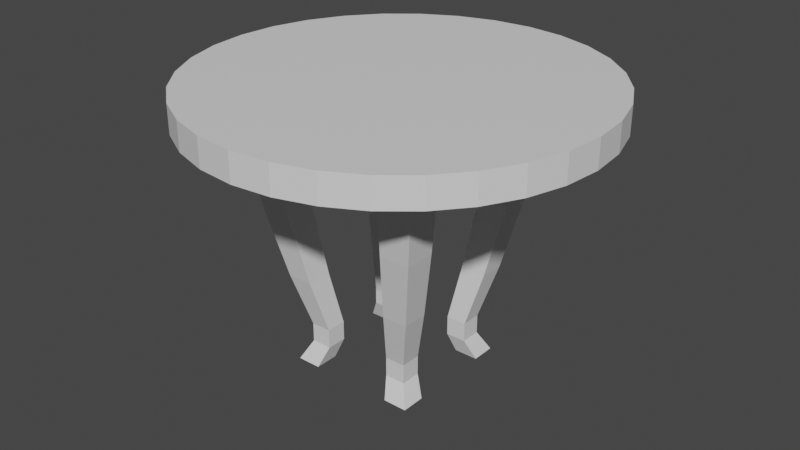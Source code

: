 # Source: garden_table.blend  (saved by Blender 2.80.75; exported with 4.5.12 LTS)
import bpy
from mathutils import Matrix  # noqa: F401  (used for matrix-valued properties, if any)

bpy.ops.wm.read_factory_settings(use_empty=True)
scene = bpy.context.scene
scene.name = 'Scene'

# ---- collections
col_collection = bpy.data.collections.new('Collection'); scene.collection.children.link(col_collection)

# ---- materials (node trees are filled in below, after node groups)
mat_material_001 = bpy.data.materials.new('Material.001')
mat_material_001.use_transparent_shadow = False

# ---- material node trees
mat_material_001.use_nodes = True; mat_material_001.node_tree.nodes.clear()
_N = mat_material_001.node_tree.nodes; _L = mat_material_001.node_tree.links
n0 = _N.new('ShaderNodeOutputMaterial'); n0.name = 'Material Output'; n0.location = (300, 300)
n1 = _N.new('ShaderNodeBsdfPrincipled'); n1.name = 'Principled BSDF'; n1.location = (10, 300)
n1.distribution = 'GGX'
n1.subsurface_method = 'BURLEY'
n1.inputs[3].default_value = 1.45
n1.inputs[27].default_value = (0.0, 0.0, 0.0, 1.0)
n1.inputs[28].default_value = 1.0
_L.new(n1.outputs[0], n0.inputs[0])
n0.is_active_output = True

# ---- world
world_world = bpy.data.worlds.new('World'); scene.world = world_world
world_world.use_nodes = True; world_world.node_tree.nodes.clear()
_N = world_world.node_tree.nodes; _L = world_world.node_tree.links
n0 = _N.new('ShaderNodeOutputWorld'); n0.name = 'World Output'; n0.location = (300, 300)
n1 = _N.new('ShaderNodeBackground'); n1.name = 'Background'; n1.location = (10, 300)
n1.inputs[0].default_value = (0.05088, 0.05088, 0.05088, 1.0)
_L.new(n1.outputs[0], n0.inputs[0])
n0.is_active_output = True
world_world.color = (0.05088, 0.05088, 0.05088)
world_world.use_sun_shadow = False
world_world.sun_shadow_jitter_overblur = 0.0

# ---- meshes
me_cube_002 = bpy.data.meshes.new('Cube.002')
me_cube_002.from_pydata([(-2.162, 0.8304, -0.8213), (-1.0, -1.0, 0.8233), (-2.162, 2.162, -0.8213), (-1.0, 1.0, 0.8233), (-0.8304, 0.8304, -0.8213), (1.0, -1.0, 0.8233), (-0.8304, 2.162, -0.8213), (1.0, 1.0, 0.8233), (-2.162, 6.788, -0.8213), (-1.0, 7.95, 0.8233), (-2.162, 8.119, -0.8213), (-1.0, 9.95, 0.8233), (-0.8304, 6.788, -0.8213), (1.0, 7.95, 0.8233), (-0.8304, 8.119, -0.8213), (1.0, 9.95, 0.8233), (-8.119, 0.8304, -0.8213), (-9.95, -1.0, 0.8233), (-8.119, 2.162, -0.8213), (-9.95, 1.0, 0.8233), (-6.788, 0.8304, -0.8213), (-7.95, -1.0, 0.8233), (-6.788, 2.162, -0.8213), (-7.95, 1.0, 0.8233), (-4.295, 15.62, 0.8556), (-4.295, 7.361, 1.044), (-2.147, 15.41, 0.8556), (-3.757, 7.308, 1.044), (-0.0815, 14.78, 0.8556), (-3.241, 7.151, 1.044), (1.822, 13.76, 0.8556), (-2.765, 6.897, 1.044), (3.49, 12.39, 0.8556), (-2.348, 6.554, 1.044), (4.859, 10.72, 0.8556), (-2.005, 6.137, 1.044), (5.877, 8.82, 0.8556), (-1.751, 5.661, 1.044), (6.503, 6.755, 0.8556), (-1.594, 5.144, 1.044), (6.715, 4.607, 0.8556), (-1.541, 4.607, 1.044), (6.503, 2.459, 0.8556), (-1.594, 4.07, 1.044), (5.877, 0.394, 0.8556), (-1.751, 3.553, 1.044), (4.859, -1.509, 0.8556), (-2.005, 3.077, 1.044), (3.49, -3.178, 0.8556), (-2.348, 2.66, 1.044), (1.822, -4.547, 0.8556), (-2.765, 2.318, 1.044), (-0.0815, -5.564, 0.8556), (-3.241, 2.063, 1.044), (-2.147, -6.191, 0.8556), (-3.757, 1.906, 1.044), (-4.295, -6.402, 0.8556), (-4.295, 1.854, 1.044), (-6.443, -6.191, 0.8556), (-4.832, 1.906, 1.044), (-8.508, -5.564, 0.8556), (-5.348, 2.063, 1.044), (-10.41, -4.547, 0.8556), (-5.825, 2.318, 1.044), (-12.08, -3.178, 0.8556), (-6.242, 2.66, 1.044), (-13.45, -1.509, 0.8556), (-6.584, 3.077, 1.044), (-14.47, 0.394, 0.8556), (-6.839, 3.553, 1.044), (-15.09, 2.459, 0.8556), (-6.995, 4.07, 1.044), (-15.3, 4.607, 0.8556), (-7.048, 4.607, 1.044), (-15.09, 6.755, 0.8556), (-6.995, 5.144, 1.044), (-14.47, 8.82, 0.8556), (-6.839, 5.661, 1.044), (-13.45, 10.72, 0.8556), (-6.584, 6.137, 1.044), (-12.08, 12.39, 0.8556), (-6.242, 6.554, 1.044), (-10.41, 13.76, 0.8556), (-5.825, 6.897, 1.044), (-8.508, 14.78, 0.8556), (-5.348, 7.151, 1.044), (-6.443, 15.41, 0.8556), (-4.832, 7.308, 1.044), (-8.119, 6.788, -0.8213), (-9.95, 7.95, 0.8233), (-8.119, 8.119, -0.8213), (-9.95, 9.95, 0.8233), (-6.788, 6.788, -0.8213), (-7.95, 7.95, 0.8233), (-6.788, 8.119, -0.8213), (-7.95, 9.95, 0.8233), (-8.334, 6.924, -0.2104), (-8.334, 8.334, -0.2104), (-6.924, 8.334, -0.2104), (-6.924, 6.924, -0.2104), (-2.025, 6.924, -0.2104), (-2.025, 8.334, -0.2105), (-0.6156, 8.334, -0.2105), (-0.6156, 6.924, -0.2105), (-8.334, 0.6156, -0.2104), (-8.334, 2.025, -0.2105), (-6.924, 2.025, -0.2105), (-6.924, 0.6156, -0.2105), (-2.025, 0.6156, -0.2105), (-2.025, 2.025, -0.2105), (-0.6156, 2.025, -0.2105), (-0.6156, 0.6156, -0.2105), (-7.57, 7.57, -0.5636), (-6.439, 7.57, -0.5636), (-6.439, 6.439, -0.5636), (-7.57, 6.439, -0.5636), (-7.57, 2.511, -0.5636), (-6.439, 2.511, -0.5636), (-6.439, 1.38, -0.5636), (-7.57, 1.38, -0.5636), (-2.511, 7.57, -0.5636), (-1.38, 7.57, -0.5636), (-1.38, 6.439, -0.5636), (-2.511, 6.439, -0.5636), (-2.511, 2.511, -0.5636), (-1.38, 2.511, -0.5636), (-1.38, 1.38, -0.5636), (-2.511, 1.38, -0.5636), (-7.57, 2.511, -0.6924), (-6.439, 2.511, -0.6924), (-6.439, 1.38, -0.6924), (-7.57, 1.38, -0.6924), (-7.57, 7.57, -0.6924), (-6.439, 7.57, -0.6924), (-6.439, 6.439, -0.6924), (-7.57, 6.439, -0.6924), (-2.511, 7.57, -0.6924), (-1.38, 7.57, -0.6924), (-1.38, 6.439, -0.6924), (-2.511, 6.439, -0.6924), (-2.511, 2.511, -0.6924), (-1.38, 2.511, -0.6924), (-1.38, 1.38, -0.6924), (-2.511, 1.38, -0.6924), (-1.524, -0.1743, 0.2506), (-1.524, 1.524, 0.2506), (0.1743, 1.524, 0.2506), (0.1743, -0.1743, 0.2506), (-9.124, -0.1743, 0.2504), (-9.124, 1.524, 0.2504), (-7.426, 1.524, 0.2504), (-7.426, -0.1743, 0.2504), (-1.524, 7.426, 0.2506), (-1.524, 9.124, 0.2506), (0.1743, 9.124, 0.2506), (0.1743, 7.426, 0.2506), (-9.124, 7.426, 0.2506), (-9.124, 9.124, 0.2506), (-7.426, 9.124, 0.2506), (-7.426, 7.426, 0.2506), (1.0, 1.0, 0.8233), (1.0, -1.0, 0.8233), (0.1743, 1.524, 0.2506), (0.1743, -0.1743, 0.2506), (-2.147, 15.41, 1.044), (-4.295, 15.62, 1.044), (-0.0815, 14.78, 1.044), (1.822, 13.76, 1.044), (3.49, 12.39, 1.044), (4.859, 10.72, 1.044), (5.877, 8.82, 1.044), (6.503, 6.755, 1.044), (6.715, 4.607, 1.044), (6.503, 2.459, 1.044), (5.877, 0.394, 1.044), (4.859, -1.509, 1.044), (3.49, -3.178, 1.044), (1.822, -4.547, 1.044), (-0.0815, -5.564, 1.044), (-2.147, -6.191, 1.044), (-4.295, -6.402, 1.044), (-6.443, -6.191, 1.044), (-8.508, -5.564, 1.044), (-10.41, -4.547, 1.044), (-12.08, -3.178, 1.044), (-13.45, -1.509, 1.044), (-14.47, 0.394, 1.044), (-15.09, 2.459, 1.044), (-15.3, 4.607, 1.044), (-15.09, 6.755, 1.044), (-14.47, 8.82, 1.044), (-13.45, 10.72, 1.044), (-12.08, 12.39, 1.044), (-10.41, 13.76, 1.044), (-8.508, 14.78, 1.044), (-6.443, 15.41, 1.044), (-4.301, 4.548, 1.044)], [], [(144, 1, 3, 145), (145, 3, 160, 162), (146, 7, 5, 147), (163, 161, 1, 144), (2, 6, 4, 0), (152, 9, 11, 153), (153, 11, 15, 154), (154, 15, 13, 155), (155, 13, 9, 152), (10, 14, 12, 8), (148, 17, 19, 149), (149, 19, 23, 150), (150, 23, 21, 151), (151, 21, 17, 148), (18, 22, 20, 16), (24, 165, 164, 26), (26, 164, 166, 28), (28, 166, 167, 30), (30, 167, 168, 32), (32, 168, 169, 34), (34, 169, 170, 36), (36, 170, 171, 38), (38, 171, 172, 40), (40, 172, 173, 42), (42, 173, 174, 44), (44, 174, 175, 46), (46, 175, 176, 48), (48, 176, 177, 50), (50, 177, 178, 52), (52, 178, 179, 54), (54, 179, 180, 56), (56, 180, 181, 58), (58, 181, 182, 60), (60, 182, 183, 62), (62, 183, 184, 64), (64, 184, 185, 66), (66, 185, 186, 68), (68, 186, 187, 70), (70, 187, 188, 72), (72, 188, 189, 74), (74, 189, 190, 76), (76, 190, 191, 78), (78, 191, 192, 80), (80, 192, 193, 82), (82, 193, 194, 84), (34, 15, 32), (84, 194, 195, 86), (86, 195, 165, 24), (30, 15, 28), (156, 89, 91, 157), (157, 91, 95, 158), (158, 95, 93, 159), (159, 93, 89, 156), (90, 94, 92, 88), (15, 11, 26, 28), (26, 11, 24), (24, 11, 86), (32, 15, 30), (80, 91, 78), (82, 91, 80), (84, 95, 91, 82), (86, 95, 84), (11, 95, 86), (9, 93, 95, 11), (13, 15, 34, 36), (36, 38, 13), (40, 13, 38), (42, 160, 40), (40, 160, 13), (44, 160, 42), (161, 160, 44, 46), (46, 48, 161), (50, 161, 48), (52, 161, 50), (1, 161, 52, 54), (54, 56, 1), (56, 21, 1), (58, 21, 56), (60, 21, 58), (62, 21, 60), (21, 62, 17), (62, 64, 17), (66, 17, 64), (68, 17, 66), (17, 68, 19), (68, 70, 19), (78, 91, 76), (91, 89, 76), (76, 89, 74), (74, 89, 72), (72, 19, 70), (89, 19, 72), (1, 21, 23, 3), (19, 89, 93, 23), (3, 9, 13, 160), (23, 9, 3), (9, 23, 93), (27, 196, 29), (114, 99, 96, 115), (113, 98, 99, 114), (112, 97, 98, 113), (115, 96, 97, 112), (122, 103, 100, 123), (121, 102, 103, 122), (120, 101, 102, 121), (123, 100, 101, 120), (118, 107, 104, 119), (117, 106, 107, 118), (116, 105, 106, 117), (119, 104, 105, 116), (126, 111, 108, 127), (125, 110, 111, 126), (124, 109, 110, 125), (127, 108, 109, 124), (135, 115, 112, 132), (132, 112, 113, 133), (133, 113, 114, 134), (134, 114, 115, 135), (131, 119, 116, 128), (128, 116, 117, 129), (129, 117, 118, 130), (130, 118, 119, 131), (139, 123, 120, 136), (136, 120, 121, 137), (137, 121, 122, 138), (138, 122, 123, 139), (143, 127, 124, 140), (140, 124, 125, 141), (141, 125, 126, 142), (142, 126, 127, 143), (20, 130, 131, 16), (22, 129, 130, 20), (18, 128, 129, 22), (16, 131, 128, 18), (92, 134, 135, 88), (94, 133, 134, 92), (90, 132, 133, 94), (88, 135, 132, 90), (12, 138, 139, 8), (14, 137, 138, 12), (10, 136, 137, 14), (8, 139, 136, 10), (4, 142, 143, 0), (6, 141, 142, 4), (2, 140, 141, 6), (0, 143, 140, 2), (111, 163, 144, 108), (110, 162, 163, 111), (109, 145, 162, 110), (108, 144, 145, 109), (107, 151, 148, 104), (106, 150, 151, 107), (105, 149, 150, 106), (104, 148, 149, 105), (103, 155, 152, 100), (102, 154, 155, 103), (101, 153, 154, 102), (100, 152, 153, 101), (99, 159, 156, 96), (98, 158, 159, 99), (97, 157, 158, 98), (96, 156, 157, 97), (5, 7, 160, 161), (7, 146, 162, 160), (147, 5, 161, 163), (146, 147, 163, 162), (25, 27, 164, 165), (27, 29, 166, 164), (29, 31, 167, 166), (31, 33, 168, 167), (33, 35, 169, 168), (35, 37, 170, 169), (37, 39, 171, 170), (39, 41, 172, 171), (41, 43, 173, 172), (43, 45, 174, 173), (45, 47, 175, 174), (47, 49, 176, 175), (49, 51, 177, 176), (51, 53, 178, 177), (53, 55, 179, 178), (55, 57, 180, 179), (57, 59, 181, 180), (59, 61, 182, 181), (61, 63, 183, 182), (63, 65, 184, 183), (65, 67, 185, 184), (67, 69, 186, 185), (69, 71, 187, 186), (71, 73, 188, 187), (73, 75, 189, 188), (75, 77, 190, 189), (77, 79, 191, 190), (79, 81, 192, 191), (81, 83, 193, 192), (83, 85, 194, 193), (85, 87, 195, 194), (87, 25, 165, 195), (39, 196, 41), (196, 73, 71), (73, 196, 75), (196, 77, 75), (77, 196, 79), (67, 196, 69), (69, 196, 71), (63, 196, 65), (65, 196, 67), (59, 196, 61), (61, 196, 63), (55, 196, 57), (57, 196, 59), (51, 196, 53), (53, 196, 55), (49, 196, 51), (45, 196, 47), (47, 196, 49), (41, 196, 43), (43, 196, 45), (35, 196, 37), (37, 196, 39), (31, 196, 33), (33, 196, 35), (29, 196, 31), (196, 27, 25), (25, 87, 196), (87, 85, 196), (196, 85, 83), (83, 81, 196), (196, 81, 79)])
_uv = me_cube_002.uv_layers.new(name='UVMap')
_uv.uv.foreach_set('vector', [0.5625, 0.0, 0.625, 0.0, 0.625, 0.25, 0.5625, 0.25, 0.5625, 0.25, 0.625, 0.25, 0.625, 0.5, 0.5625, 0.5, 0.5625, 0.5, 0.625, 0.5, 0.625, 0.75, 0.5625, 0.75, 0.5625, 0.75, 0.625, 0.75, 0.625, 1.0, 0.5625, 1.0, 0.125, 0.5, 0.375, 0.5, 0.375, 0.75, 0.125, 0.75, 0.5625, 0.0, 0.625, 0.0, 0.625, 0.25, 0.5625, 0.25, 0.5625, 0.25, 0.625, 0.25, 0.625, 0.5, 0.5625, 0.5, 0.5625, 0.5, 0.625, 0.5, 0.625, 0.75, 0.5625, 0.75, 0.5625, 0.75, 0.625, 0.75, 0.625, 1.0, 0.5625, 1.0, 0.125, 0.5, 0.375, 0.5, 0.375, 0.75, 0.125, 0.75, 0.5625, -5.457e-12, 0.625, 0.0, 0.625, 0.25, 0.5625, 0.25, 0.5625, 0.25, 0.625, 0.25, 0.625, 0.5, 0.5625, 0.5, 0.5625, 0.5, 0.625, 0.5, 0.625, 0.75, 0.5625, 0.75, 0.5625, 0.75, 0.625, 0.75, 0.625, 1.0, 0.5625, 1.0, 0.125, 0.5, 0.375, 0.5, 0.375, 0.75, 0.125, 0.75, 1.0, 0.5, 1.0, 1.0, 0.9688, 1.0, 0.9688, 0.5, 0.9688, 0.5, 0.9688, 1.0, 0.9375, 1.0, 0.9375, 0.5, 0.9375, 0.5, 0.9375, 1.0, 0.9062, 1.0, 0.9062, 0.5, 0.9062, 0.5, 0.9062, 1.0, 0.875, 1.0, 0.875, 0.5, 0.875, 0.5, 0.875, 1.0, 0.8438, 1.0, 0.8438, 0.5, 0.8438, 0.5, 0.8438, 1.0, 0.8125, 1.0, 0.8125, 0.5, 0.8125, 0.5, 0.8125, 1.0, 0.7812, 1.0, 0.7812, 0.5, 0.7812, 0.5, 0.7812, 1.0, 0.75, 1.0, 0.75, 0.5, 0.75, 0.5, 0.75, 1.0, 0.7188, 1.0, 0.7188, 0.5, 0.7188, 0.5, 0.7188, 1.0, 0.6875, 1.0, 0.6875, 0.5, 0.6875, 0.5, 0.6875, 1.0, 0.6562, 1.0, 0.6562, 0.5, 0.6562, 0.5, 0.6562, 1.0, 0.625, 1.0, 0.625, 0.5, 0.625, 0.5, 0.625, 1.0, 0.5938, 1.0, 0.5938, 0.5, 0.5938, 0.5, 0.5938, 1.0, 0.5625, 1.0, 0.5625, 0.5, 0.5625, 0.5, 0.5625, 1.0, 0.5312, 1.0, 0.5312, 0.5, 0.5312, 0.5, 0.5312, 1.0, 0.5, 1.0, 0.5, 0.5, 0.5, 0.5, 0.5, 1.0, 0.4688, 1.0, 0.4688, 0.5, 0.4688, 0.5, 0.4688, 1.0, 0.4375, 1.0, 0.4375, 0.5, 0.4375, 0.5, 0.4375, 1.0, 0.4062, 1.0, 0.4062, 0.5, 0.4062, 0.5, 0.4062, 1.0, 0.375, 1.0, 0.375, 0.5, 0.375, 0.5, 0.375, 1.0, 0.3438, 1.0, 0.3438, 0.5, 0.3438, 0.5, 0.3438, 1.0, 0.3125, 1.0, 0.3125, 0.5, 0.3125, 0.5, 0.3125, 1.0, 0.2812, 1.0, 0.2812, 0.5, 0.2812, 0.5, 0.2812, 1.0, 0.25, 1.0, 0.25, 0.5, 0.25, 0.5, 0.25, 1.0, 0.2188, 1.0, 0.2188, 0.5, 0.2188, 0.5, 0.2188, 1.0, 0.1875, 1.0, 0.1875, 0.5, 0.1875, 0.5, 0.1875, 1.0, 0.1562, 1.0, 0.1562, 0.5, 0.1562, 0.5, 0.1562, 1.0, 0.125, 1.0, 0.125, 0.5, 0.125, 0.5, 0.125, 1.0, 0.09375, 1.0, 0.09375, 0.5, 0.09375, 0.5, 0.09375, 1.0, 0.0625, 1.0, 0.0625, 0.5, 0.8438, 0.5, 0.0, 0.0, 0.875, 0.5, 0.0625, 0.5, 0.0625, 1.0, 0.03125, 1.0, 0.03125, 0.5, 0.03125, 0.5, 0.03125, 1.0, 0.0, 1.0, 0.0, 0.5, 0.9062, 0.5, 0.0, 0.0, 0.9375, 0.5, 0.5625, 0.0, 0.625, 0.0, 0.625, 0.25, 0.5625, 0.25, 0.5625, 0.25, 0.625, 0.25, 0.625, 0.5, 0.5625, 0.5, 0.5625, 0.5, 0.625, 0.5, 0.625, 0.75, 0.5625, 0.75, 0.5625, 0.75, 0.625, 0.75, 0.625, 1.0, 0.5625, 1.0, 0.125, 0.5, 0.375, 0.5, 0.375, 0.75, 0.125, 0.75, 0.0, 0.0, 0.625, 0.25, 0.9688, 0.5, 0.9375, 0.5, 0.9688, 0.5, 0.625, 0.25, 1.0, 0.5, 1.0, 0.5, 0.625, 0.25, 0.03125, 0.5, 0.875, 0.5, 0.0, 0.0, 0.9062, 0.5, 0.125, 0.5, 0.0, 0.0, 0.1562, 0.5, 0.09375, 0.5, 0.0, 0.0, 0.125, 0.5, 0.0625, 0.5, 0.625, 0.5, 0.625, 0.25, 0.09375, 0.5, 0.03125, 0.5, 0.625, 0.5, 0.0625, 0.5, 0.625, 0.25, 0.625, 0.5, 0.03125, 0.5, 0.625, 0.0, 0.625, 0.75, 0.625, 0.5, 0.625, 0.25, 0.625, 0.75, 0.0, 0.0, 0.8438, 0.5, 0.8125, 0.5, 0.8125, 0.5, 0.7812, 0.5, 0.625, 0.75, 0.75, 0.5, 0.625, 0.75, 0.7812, 0.5, 0.7188, 0.5, 0.0, 0.0, 0.75, 0.5, 0.75, 0.5, 0.0, 0.0, 0.625, 0.75, 0.6875, 0.5, 0.0, 0.0, 0.7188, 0.5, 0.625, 0.75, 0.0, 0.0, 0.6875, 0.5, 0.6562, 0.5, 0.6562, 0.5, 0.625, 0.5, 0.625, 0.75, 0.5938, 0.5, 0.625, 0.75, 0.625, 0.5, 0.5625, 0.5, 0.625, 0.75, 0.5938, 0.5, 0.625, 1.0, 0.625, 0.75, 0.5625, 0.5, 0.5312, 0.5, 0.5312, 0.5, 0.5, 0.5, 0.625, 1.0, 0.5, 0.5, 0.0, 0.0, 0.625, 1.0, 0.4688, 0.5, 0.0, 0.0, 0.5, 0.5, 0.4375, 0.5, 0.0, 0.0, 0.4688, 0.5, 0.4062, 0.5, 0.0, 0.0, 0.4375, 0.5, 0.0, 0.0, 0.4062, 0.5, 0.625, 1.0, 0.4062, 0.5, 0.375, 0.5, 0.625, 1.0, 0.3438, 0.5, 0.625, 1.0, 0.375, 0.5, 0.3125, 0.5, 0.625, 1.0, 0.3438, 0.5, 0.625, 1.0, 0.3125, 0.5, 0.625, 0.25, 0.3125, 0.5, 0.2812, 0.5, 0.625, 0.25, 0.1562, 0.5, 0.0, 0.0, 0.1875, 0.5, 0.0, 0.0, 0.625, 0.0, 0.1875, 0.5, 0.1875, 0.5, 0.625, 0.0, 0.2188, 0.5, 0.2188, 0.5, 0.625, 0.0, 0.25, 0.5, 0.25, 0.5, 0.625, 0.25, 0.2812, 0.5, 0.625, 0.0, 0.625, 0.25, 0.25, 0.5, 0.625, 1.0, 0.0, 0.0, 0.625, 0.5, 0.625, 0.25, 0.625, 0.25, 0.625, 0.0, 0.625, 0.75, 0.625, 0.5, 0.625, 0.25, 0.625, 1.0, 0.625, 0.75, 0.0, 0.0, 0.625, 0.5, 0.625, 1.0, 0.625, 0.25, 0.625, 1.0, 0.625, 0.5, 0.625, 0.75, 0.5687, 1.0, 0.4844, 1.0, 0.6851, 1.0, 0.4375, 0.75, 0.5, 0.75, 0.5, 1.0, 0.4375, 1.0, 0.4375, 0.5, 0.5, 0.5, 0.5, 0.75, 0.4375, 0.75, 0.4375, 0.25, 0.5, 0.25, 0.5, 0.5, 0.4375, 0.5, 0.4375, 0.0, 0.5, 0.0, 0.5, 0.25, 0.4375, 0.25, 0.4375, 0.75, 0.5, 0.75, 0.5, 1.0, 0.4375, 1.0, 0.4375, 0.5, 0.5, 0.5, 0.5, 0.75, 0.4375, 0.75, 0.4375, 0.25, 0.5, 0.25, 0.5, 0.5, 0.4375, 0.5, 0.4375, 0.0, 0.5, 0.0, 0.5, 0.25, 0.4375, 0.25, 0.4375, 0.75, 0.5, 0.75, 0.5, 1.0, 0.4375, 1.0, 0.4375, 0.5, 0.5, 0.5, 0.5, 0.75, 0.4375, 0.75, 0.4375, 0.25, 0.5, 0.25, 0.5, 0.5, 0.4375, 0.5, 0.4375, 0.0, 0.5, 0.0, 0.5, 0.25, 0.4375, 0.25, 0.4375, 0.75, 0.5, 0.75, 0.5, 1.0, 0.4375, 1.0, 0.4375, 0.5, 0.5, 0.5, 0.5, 0.75, 0.4375, 0.75, 0.4375, 0.25, 0.5, 0.25, 0.5, 0.5, 0.4375, 0.5, 0.4375, 0.0, 0.5, 0.0, 0.5, 0.25, 0.4375, 0.25, 0.4062, 0.0, 0.4375, 0.0, 0.4375, 0.25, 0.4062, 0.25, 0.4062, 0.25, 0.4375, 0.25, 0.4375, 0.5, 0.4062, 0.5, 0.4062, 0.5, 0.4375, 0.5, 0.4375, 0.75, 0.4062, 0.75, 0.4062, 0.75, 0.4375, 0.75, 0.4375, 1.0, 0.4062, 1.0, 0.4062, 0.0, 0.4375, 0.0, 0.4375, 0.25, 0.4062, 0.25, 0.4062, 0.25, 0.4375, 0.25, 0.4375, 0.5, 0.4062, 0.5, 0.4062, 0.5, 0.4375, 0.5, 0.4375, 0.75, 0.4062, 0.75, 0.4062, 0.75, 0.4375, 0.75, 0.4375, 1.0, 0.4062, 1.0, 0.4062, 0.0, 0.4375, 0.0, 0.4375, 0.25, 0.4062, 0.25, 0.4062, 0.25, 0.4375, 0.25, 0.4375, 0.5, 0.4062, 0.5, 0.4062, 0.5, 0.4375, 0.5, 0.4375, 0.75, 0.4062, 0.75, 0.4062, 0.75, 0.4375, 0.75, 0.4375, 1.0, 0.4062, 1.0, 0.4062, 0.0, 0.4375, 0.0, 0.4375, 0.25, 0.4062, 0.25, 0.4062, 0.25, 0.4375, 0.25, 0.4375, 0.5, 0.4062, 0.5, 0.4062, 0.5, 0.4375, 0.5, 0.4375, 0.75, 0.4062, 0.75, 0.4062, 0.75, 0.4375, 0.75, 0.4375, 1.0, 0.4062, 1.0, 0.375, 0.75, 0.4062, 0.75, 0.4062, 1.0, 0.375, 1.0, 0.375, 0.5, 0.4062, 0.5, 0.4062, 0.75, 0.375, 0.75, 0.375, 0.25, 0.4062, 0.25, 0.4062, 0.5, 0.375, 0.5, 0.375, 0.0, 0.4062, 0.0, 0.4062, 0.25, 0.375, 0.25, 0.375, 0.75, 0.4062, 0.75, 0.4062, 1.0, 0.375, 1.0, 0.375, 0.5, 0.4062, 0.5, 0.4062, 0.75, 0.375, 0.75, 0.375, 0.25, 0.4062, 0.25, 0.4062, 0.5, 0.375, 0.5, 0.375, 0.0, 0.4062, 0.0, 0.4062, 0.25, 0.375, 0.25, 0.375, 0.75, 0.4062, 0.75, 0.4062, 1.0, 0.375, 1.0, 0.375, 0.5, 0.4062, 0.5, 0.4062, 0.75, 0.375, 0.75, 0.375, 0.25, 0.4062, 0.25, 0.4062, 0.5, 0.375, 0.5, 0.375, 0.0, 0.4062, 0.0, 0.4062, 0.25, 0.375, 0.25, 0.375, 0.75, 0.4062, 0.75, 0.4062, 1.0, 0.375, 1.0, 0.375, 0.5, 0.4062, 0.5, 0.4062, 0.75, 0.375, 0.75, 0.375, 0.25, 0.4062, 0.25, 0.4062, 0.5, 0.375, 0.5, 0.375, 0.0, 0.4062, 0.0, 0.4062, 0.25, 0.375, 0.25, 0.5, 0.75, 0.5625, 0.75, 0.5625, 1.0, 0.5, 1.0, 0.5, 0.5, 0.5625, 0.5, 0.5625, 0.75, 0.5, 0.75, 0.5, 0.25, 0.5625, 0.25, 0.5625, 0.5, 0.5, 0.5, 0.5, 0.0, 0.5625, 0.0, 0.5625, 0.25, 0.5, 0.25, 0.5, 0.75, 0.5625, 0.75, 0.5625, 1.0, 0.5, 1.0, 0.5, 0.5, 0.5625, 0.5, 0.5625, 0.75, 0.5, 0.75, 0.5, 0.25, 0.5625, 0.25, 0.5625, 0.5, 0.5, 0.5, 0.5, 0.0, 0.5625, -5.457e-12, 0.5625, 0.25, 0.5, 0.25, 0.5, 0.75, 0.5625, 0.75, 0.5625, 1.0, 0.5, 1.0, 0.5, 0.5, 0.5625, 0.5, 0.5625, 0.75, 0.5, 0.75, 0.5, 0.25, 0.5625, 0.25, 0.5625, 0.5, 0.5, 0.5, 0.5, 0.0, 0.5625, 0.0, 0.5625, 0.25, 0.5, 0.25, 0.5, 0.75, 0.5625, 0.75, 0.5625, 1.0, 0.5, 1.0, 0.5, 0.5, 0.5625, 0.5, 0.5625, 0.75, 0.5, 0.75, 0.5, 0.25, 0.5625, 0.25, 0.5625, 0.5, 0.5, 0.5, 0.5, 0.0, 0.5625, 0.0, 0.5625, 0.25, 0.5, 0.25, 0.625, 0.75, 0.625, 0.5, 0.625, 0.5, 0.625, 0.75, 0.625, 0.5, 0.5625, 0.5, 0.5625, 0.5, 0.625, 0.5, 0.5625, 0.75, 0.625, 0.75, 0.625, 0.75, 0.5625, 0.75, 0.5625, 0.5, 0.5625, 0.75, 0.5625, 0.75, 0.5625, 0.5, 0.4, 1.0, 0.5687, 1.0, 0.9688, 1.0, 0.0, 1.0, 0.5687, 1.0, 0.6851, 1.0, 0.9375, 1.0, 0.9688, 1.0, 0.6851, 1.0, 0.7312, 1.0, 0.9062, 1.0, 0.9375, 1.0, 0.7312, 1.0, 0.7418, 1.0, 0.875, 1.0, 0.9062, 1.0, 0.7418, 1.0, 0.7367, 1.0, 0.8438, 1.0, 0.875, 1.0, 0.7367, 1.0, 0.7239, 1.0, 0.8125, 1.0, 0.8438, 1.0, 0.7239, 1.0, 0.7068, 1.0, 0.7812, 1.0, 0.8125, 1.0, 0.7068, 1.0, 0.6871, 1.0, 0.75, 1.0, 0.7812, 1.0, 0.6871, 1.0, 0.6657, 1.0, 0.7188, 1.0, 0.75, 1.0, 0.6657, 1.0, 0.6432, 1.0, 0.6875, 1.0, 0.7188, 1.0, 0.6432, 1.0, 0.6198, 1.0, 0.6562, 1.0, 0.6875, 1.0, 0.6198, 1.0, 0.5959, 1.0, 0.625, 1.0, 0.6562, 1.0, 0.5959, 1.0, 0.5715, 1.0, 0.5938, 1.0, 0.625, 1.0, 0.5715, 1.0, 0.5468, 1.0, 0.5625, 1.0, 0.5938, 1.0, 0.5468, 1.0, 0.5219, 1.0, 0.5312, 1.0, 0.5625, 1.0, 0.5219, 1.0, 0.4969, 1.0, 0.5, 1.0, 0.5312, 1.0, 0.4969, 1.0, 0.4719, 1.0, 0.4688, 1.0, 0.5, 1.0, 0.4719, 1.0, 0.4468, 1.0, 0.4375, 1.0, 0.4688, 1.0, 0.4468, 1.0, 0.422, 1.0, 0.4062, 1.0, 0.4375, 1.0, 0.422, 1.0, 0.3973, 1.0, 0.375, 1.0, 0.4062, 1.0, 0.3973, 1.0, 0.3729, 1.0, 0.3438, 1.0, 0.375, 1.0, 0.3729, 1.0, 0.3489, 1.0, 0.3125, 1.0, 0.3438, 1.0, 0.3489, 1.0, 0.3256, 1.0, 0.2812, 1.0, 0.3125, 1.0, 0.3256, 1.0, 0.303, 1.0, 0.25, 1.0, 0.2812, 1.0, 0.303, 1.0, 0.2817, 1.0, 0.2188, 1.0, 0.25, 1.0, 0.2817, 1.0, 0.262, 1.0, 0.1875, 1.0, 0.2188, 1.0, 0.262, 1.0, 0.2449, 1.0, 0.1562, 1.0, 0.1875, 1.0, 0.2449, 1.0, 0.2321, 1.0, 0.125, 1.0, 0.1562, 1.0, 0.2321, 1.0, 0.2269, 1.0, 0.09375, 1.0, 0.125, 1.0, 0.2269, 1.0, 0.2376, 1.0, 0.0625, 1.0, 0.09375, 1.0, 0.2376, 1.0, 0.2836, 1.0, 0.03125, 1.0, 0.0625, 1.0, 0.2836, 1.0, 0.4, 1.0, 0.0, 1.0, 0.03125, 1.0, 0.7068, 1.0, 0.4844, 1.0, 0.6871, 1.0, 0.4844, 1.0, 0.303, 1.0, 0.3256, 1.0, 0.303, 1.0, 0.4844, 1.0, 0.2817, 1.0, 0.4844, 1.0, 0.262, 1.0, 0.2817, 1.0, 0.262, 1.0, 0.4844, 1.0, 0.2449, 1.0, 0.3729, 1.0, 0.4844, 1.0, 0.3489, 1.0, 0.3489, 1.0, 0.4844, 1.0, 0.3256, 1.0, 0.422, 1.0, 0.4844, 1.0, 0.3973, 1.0, 0.3973, 1.0, 0.4844, 1.0, 0.3729, 1.0, 0.4719, 1.0, 0.4844, 1.0, 0.4468, 1.0, 0.4468, 1.0, 0.4844, 1.0, 0.422, 1.0, 0.5219, 1.0, 0.4844, 1.0, 0.4969, 1.0, 0.4969, 1.0, 0.4844, 1.0, 0.4719, 1.0, 0.5715, 1.0, 0.4844, 1.0, 0.5468, 1.0, 0.5468, 1.0, 0.4844, 1.0, 0.5219, 1.0, 0.5959, 1.0, 0.4844, 1.0, 0.5715, 1.0, 0.6432, 1.0, 0.4844, 1.0, 0.6198, 1.0, 0.6198, 1.0, 0.4844, 1.0, 0.5959, 1.0, 0.6871, 1.0, 0.4844, 1.0, 0.6657, 1.0, 0.6657, 1.0, 0.4844, 1.0, 0.6432, 1.0, 0.7367, 1.0, 0.4844, 1.0, 0.7239, 1.0, 0.7239, 1.0, 0.4844, 1.0, 0.7068, 1.0, 0.7312, 1.0, 0.4844, 1.0, 0.7418, 1.0, 0.7418, 1.0, 0.4844, 1.0, 0.7367, 1.0, 0.6851, 1.0, 0.4844, 1.0, 0.7312, 1.0, 0.4844, 1.0, 0.5687, 1.0, 0.4, 1.0, 0.4, 1.0, 0.2836, 1.0, 0.4844, 1.0, 0.2836, 1.0, 0.2376, 1.0, 0.4844, 1.0, 0.4844, 1.0, 0.2376, 1.0, 0.2269, 1.0, 0.2269, 1.0, 0.2321, 1.0, 0.4844, 1.0, 0.4844, 1.0, 0.2321, 1.0, 0.2449, 1.0])
me_cube_002.materials.append(mat_material_001)
me_cube_002.use_remesh_preserve_volume = False
me_cube_002.use_remesh_preserve_attributes = False
me_cube_002.use_mirror_vertex_groups = False
me_cube_002.update()

# ---- objects
ob_cube_001 = bpy.data.objects.new('Cube.001', me_cube_002)

# ---- transforms, parenting, visibility, modifiers, constraints
ob_cube_001.location = (2.0, 0.0, 2.05)
ob_cube_001.scale = (0.2235, 0.2235, 1.866)
ob_cube_001.lineart.crease_threshold = 0.0

# ---- collection membership
col_collection.objects.link(ob_cube_001)

# ---- scene / render settings (as saved in the file)
scene.frame_start = 1; scene.frame_end = 250; scene.frame_set(1)
scene.render.engine = 'BLENDER_EEVEE_NEXT'
scene.cycles.use_denoising = False
scene.cycles.samples = 128
scene.cycles.sampling_pattern = 'TABULATED_SOBOL'
scene.cycles.use_adaptive_sampling = False
scene.cycles.use_light_tree = False
scene.view_settings.view_transform = 'Filmic'
bpy.context.view_layer.update()

# ---- added for rendering (the .blend has no active camera and no usable light): camera, sun
cam_auto = bpy.data.cameras.new('AutoCamera')
cam_auto.lens = 50.0
cam_auto.sensor_width = 36.0
cam_auto.clip_end = 1000.0
ob_auto_camera = bpy.data.objects.new('AutoCamera', cam_auto)
scene.collection.objects.link(ob_auto_camera)
ob_auto_camera.location = (8.23898, -7.60888, 8.01619)
ob_auto_camera.rotation_euler = (1.09748, -7.21219e-08, 0.694738)
scene.camera = ob_auto_camera
light_auto_sun = bpy.data.lights.new('AutoSun', 'SUN')
light_auto_sun.energy = 3.0
light_auto_sun.angle = 0.0523599
ob_auto_sun = bpy.data.objects.new('AutoSun', light_auto_sun)
scene.collection.objects.link(ob_auto_sun)
ob_auto_sun.rotation_euler = (0.872665, 0.174533, 0.523599)
bpy.context.view_layer.update()
